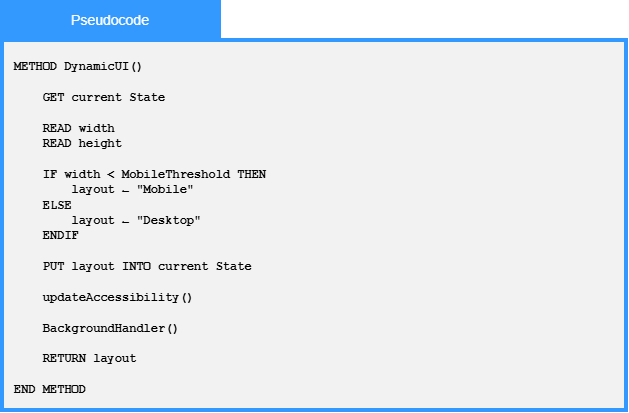

The diagram above was exported from draw.io. Its source (the exported page's mxGraphModel, read from the mxfile embedded in the PNG):
<mxGraphModel dx="1414" dy="743" grid="1" gridSize="10" guides="1" tooltips="1" connect="1" arrows="1" fold="1" page="1" pageScale="1" pageWidth="850" pageHeight="1100" math="0" shadow="0">
  <root>
    <mxCell id="0" />
    <mxCell id="1" parent="0" />
    <mxCell id="_EmZN4pV3JY35C251HL5-8" parent="1" style="whiteSpace=wrap;html=1;fillColor=#F2F2F2;strokeWidth=4;strokeColor=#3399FF;" value="" vertex="1">
      <mxGeometry height="370" width="624" x="114" y="950" as="geometry" />
    </mxCell>
    <mxCell id="_EmZN4pV3JY35C251HL5-9" parent="1" style="rounded=0;whiteSpace=wrap;html=1;strokeColor=#3399FF;fillColor=#3399FF;" value="&lt;font face=&quot;Arial&quot; style=&quot;color: rgb(255, 255, 255); font-size: 14px;&quot;&gt;Pseudocode&lt;/font&gt;" vertex="1">
      <mxGeometry height="40" width="220" x="112" y="910" as="geometry" />
    </mxCell>
    <mxCell id="_EmZN4pV3JY35C251HL5-10" parent="1" style="text;html=1;whiteSpace=wrap;strokeColor=none;fillColor=none;align=left;verticalAlign=middle;rounded=0;verticalAlign=top;" value="&lt;div&gt;&lt;font face=&quot;Courier New&quot;&gt;&lt;b&gt;METHOD DynamicUI()&lt;/b&gt;&lt;/font&gt;&lt;/div&gt;&lt;div&gt;&lt;font face=&quot;Courier New&quot;&gt;&lt;b&gt;&lt;br&gt;&lt;/b&gt;&lt;/font&gt;&lt;/div&gt;&lt;div&gt;&lt;font face=&quot;Courier New&quot;&gt;&lt;b&gt;&amp;nbsp; &amp;nbsp; GET current State&lt;/b&gt;&lt;/font&gt;&lt;/div&gt;&lt;div&gt;&lt;font face=&quot;Courier New&quot;&gt;&lt;b&gt;&lt;br&gt;&lt;/b&gt;&lt;/font&gt;&lt;/div&gt;&lt;div&gt;&lt;font face=&quot;Courier New&quot;&gt;&lt;b&gt;&amp;nbsp; &amp;nbsp; READ width&lt;/b&gt;&lt;/font&gt;&lt;/div&gt;&lt;div&gt;&lt;font face=&quot;Courier New&quot;&gt;&lt;b&gt;&amp;nbsp; &amp;nbsp; READ height&lt;/b&gt;&lt;/font&gt;&lt;/div&gt;&lt;div&gt;&lt;font face=&quot;Courier New&quot;&gt;&lt;b&gt;&lt;br&gt;&lt;/b&gt;&lt;/font&gt;&lt;/div&gt;&lt;div&gt;&lt;font face=&quot;Courier New&quot;&gt;&lt;b&gt;&amp;nbsp; &amp;nbsp; IF width &amp;lt; MobileThreshold THEN&lt;/b&gt;&lt;/font&gt;&lt;/div&gt;&lt;div&gt;&lt;font face=&quot;Courier New&quot;&gt;&lt;b&gt;&amp;nbsp; &amp;nbsp; &amp;nbsp; &amp;nbsp; layout ← &quot;Mobile&quot;&lt;/b&gt;&lt;/font&gt;&lt;/div&gt;&lt;div&gt;&lt;font face=&quot;Courier New&quot;&gt;&lt;b&gt;&amp;nbsp; &amp;nbsp; ELSE&lt;/b&gt;&lt;/font&gt;&lt;/div&gt;&lt;div&gt;&lt;font face=&quot;Courier New&quot;&gt;&lt;b&gt;&amp;nbsp; &amp;nbsp; &amp;nbsp; &amp;nbsp; layout ← &quot;Desktop&quot;&lt;/b&gt;&lt;/font&gt;&lt;/div&gt;&lt;div&gt;&lt;font face=&quot;Courier New&quot;&gt;&lt;b&gt;&amp;nbsp; &amp;nbsp; ENDIF&lt;/b&gt;&lt;/font&gt;&lt;/div&gt;&lt;div&gt;&lt;font face=&quot;Courier New&quot;&gt;&lt;b&gt;&lt;br&gt;&lt;/b&gt;&lt;/font&gt;&lt;/div&gt;&lt;div&gt;&lt;font face=&quot;Courier New&quot;&gt;&lt;b&gt;&amp;nbsp; &amp;nbsp; PUT layout INTO current State&lt;/b&gt;&lt;/font&gt;&lt;/div&gt;&lt;div&gt;&lt;font face=&quot;Courier New&quot;&gt;&lt;b&gt;&lt;br&gt;&lt;/b&gt;&lt;/font&gt;&lt;/div&gt;&lt;div&gt;&lt;font face=&quot;Courier New&quot;&gt;&lt;b&gt;&amp;nbsp; &amp;nbsp; updateAccessibility()&lt;/b&gt;&lt;/font&gt;&lt;/div&gt;&lt;div&gt;&lt;font face=&quot;Courier New&quot;&gt;&lt;b&gt;&lt;br&gt;&lt;/b&gt;&lt;/font&gt;&lt;/div&gt;&lt;div&gt;&lt;font face=&quot;Courier New&quot;&gt;&lt;b&gt;&amp;nbsp; &amp;nbsp; BackgroundHandler()&lt;/b&gt;&lt;/font&gt;&lt;/div&gt;&lt;div&gt;&lt;font face=&quot;Courier New&quot;&gt;&lt;b&gt;&lt;br&gt;&lt;/b&gt;&lt;/font&gt;&lt;/div&gt;&lt;div&gt;&lt;font face=&quot;Courier New&quot;&gt;&lt;b&gt;&amp;nbsp; &amp;nbsp; RETURN layout&lt;/b&gt;&lt;/font&gt;&lt;/div&gt;&lt;div&gt;&lt;font face=&quot;Courier New&quot;&gt;&lt;b&gt;&lt;br&gt;&lt;/b&gt;&lt;/font&gt;&lt;/div&gt;&lt;div&gt;&lt;font face=&quot;Courier New&quot;&gt;&lt;b&gt;END METHOD&lt;/b&gt;&lt;/font&gt;&lt;/div&gt;" vertex="1">
      <mxGeometry height="358" width="597" x="124" y="962" as="geometry" />
    </mxCell>
  </root>
</mxGraphModel>